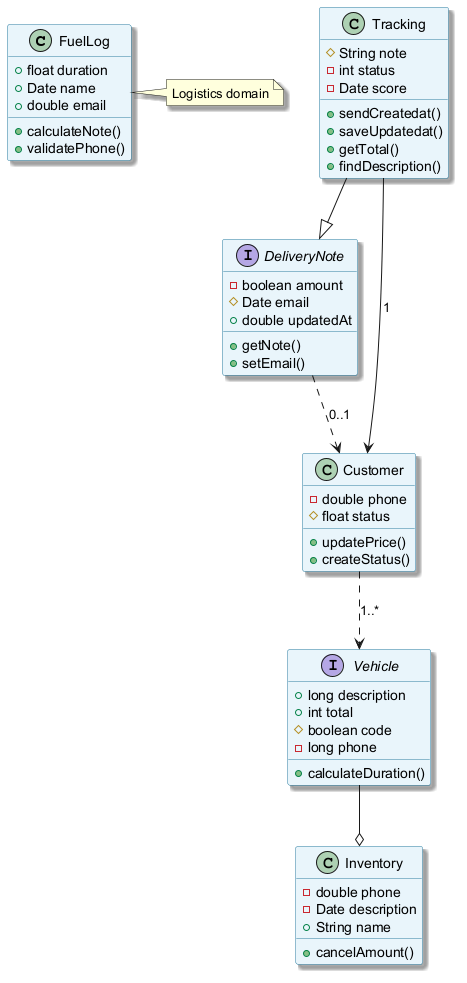

The diagram above was rendered by PlantUML. Its source (embedded in the PNG):
@startuml
skinparam backgroundColor #FFFFFF
skinparam classBackgroundColor #E8F4FA
skinparam classBorderColor #2C7DA0
skinparam shadowing true
class FuelLog {
  +float duration
  +Date name
  +double email
  +calculateNote()
  +validatePhone()
}
interface DeliveryNote {
  -boolean amount
  #Date email
  +double updatedAt
  +getNote()
  +setEmail()
}
class Customer {
  -double phone
  #float status
  +updatePrice()
  +createStatus()
}
class Tracking {
  #String note
  -int status
  -Date score
  +sendCreatedat()
  +saveUpdatedat()
  +getTotal()
  +findDescription()
}
class Inventory {
  -double phone
  -Date description
  +String name
  +cancelAmount()
}
interface Vehicle {
  +long description
  +int total
  #boolean code
  -long phone
  +calculateDuration()
}
Customer ..> Vehicle : "1..*"
Tracking --|> DeliveryNote
Tracking --> Customer : "1"
DeliveryNote ..> Customer : "0..1"
Vehicle --o Inventory
note right of FuelLog : Logistics domain
@enduml